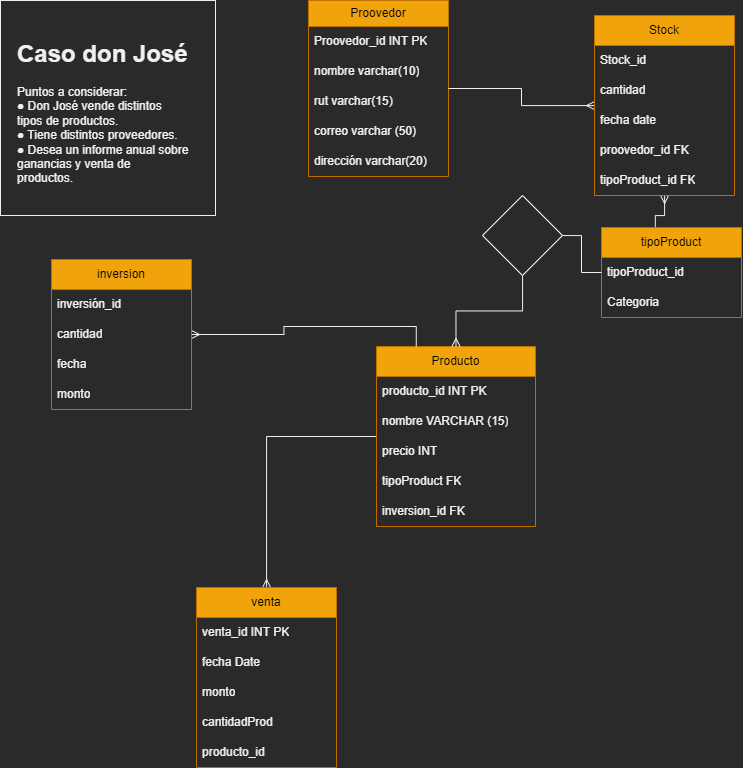

The diagram above was exported from draw.io. Its source (the exported page's mxGraphModel, read from the mxfile embedded in the PNG):
<mxGraphModel dx="1203" dy="720" grid="0" gridSize="10" guides="1" tooltips="1" connect="1" arrows="1" fold="1" page="1" pageScale="1" pageWidth="827" pageHeight="1169" math="0" shadow="0">
  <root>
    <mxCell id="0" />
    <mxCell id="1" parent="0" />
    <mxCell id="OETULaQsjy1c0wgTSxGz-24" style="edgeStyle=orthogonalEdgeStyle;rounded=0;orthogonalLoop=1;jettySize=auto;html=1;startArrow=none;startFill=0;endArrow=ERmany;endFill=0;" parent="1" source="ue_-fSnlBqcFgqRnxpLS-1" target="ue_-fSnlBqcFgqRnxpLS-12" edge="1">
      <mxGeometry relative="1" as="geometry" />
    </mxCell>
    <mxCell id="ue_-fSnlBqcFgqRnxpLS-1" value="Producto" style="swimlane;fontStyle=0;childLayout=stackLayout;horizontal=1;startSize=30;horizontalStack=0;resizeParent=1;resizeParentMax=0;resizeLast=0;collapsible=1;marginBottom=0;whiteSpace=wrap;html=1;fillColor=#f0a30a;fontColor=#000000;strokeColor=#BD7000;" parent="1" vertex="1">
      <mxGeometry x="376" y="346" width="159" height="180" as="geometry" />
    </mxCell>
    <mxCell id="ue_-fSnlBqcFgqRnxpLS-2" value="producto_id INT PK" style="text;strokeColor=none;fillColor=none;align=left;verticalAlign=middle;spacingLeft=4;spacingRight=4;overflow=hidden;points=[[0,0.5],[1,0.5]];portConstraint=eastwest;rotatable=0;whiteSpace=wrap;html=1;" parent="ue_-fSnlBqcFgqRnxpLS-1" vertex="1">
      <mxGeometry y="30" width="159" height="30" as="geometry" />
    </mxCell>
    <mxCell id="ue_-fSnlBqcFgqRnxpLS-3" value="nombre VARCHAR (15)" style="text;strokeColor=none;fillColor=none;align=left;verticalAlign=middle;spacingLeft=4;spacingRight=4;overflow=hidden;points=[[0,0.5],[1,0.5]];portConstraint=eastwest;rotatable=0;whiteSpace=wrap;html=1;" parent="ue_-fSnlBqcFgqRnxpLS-1" vertex="1">
      <mxGeometry y="60" width="159" height="30" as="geometry" />
    </mxCell>
    <mxCell id="ue_-fSnlBqcFgqRnxpLS-4" value="precio INT" style="text;strokeColor=none;fillColor=none;align=left;verticalAlign=middle;spacingLeft=4;spacingRight=4;overflow=hidden;points=[[0,0.5],[1,0.5]];portConstraint=eastwest;rotatable=0;whiteSpace=wrap;html=1;" parent="ue_-fSnlBqcFgqRnxpLS-1" vertex="1">
      <mxGeometry y="90" width="159" height="30" as="geometry" />
    </mxCell>
    <mxCell id="ue_-fSnlBqcFgqRnxpLS-21" value="tipoProduct FK" style="text;align=left;verticalAlign=middle;spacingLeft=4;spacingRight=4;overflow=hidden;points=[[0,0.5],[1,0.5]];portConstraint=eastwest;rotatable=0;whiteSpace=wrap;html=1;fillColor=none;" parent="ue_-fSnlBqcFgqRnxpLS-1" vertex="1">
      <mxGeometry y="120" width="159" height="30" as="geometry" />
    </mxCell>
    <mxCell id="OETULaQsjy1c0wgTSxGz-22" value="inversion_id FK" style="text;align=left;verticalAlign=middle;spacingLeft=4;spacingRight=4;overflow=hidden;points=[[0,0.5],[1,0.5]];portConstraint=eastwest;rotatable=0;whiteSpace=wrap;html=1;fillColor=none;" parent="ue_-fSnlBqcFgqRnxpLS-1" vertex="1">
      <mxGeometry y="150" width="159" height="30" as="geometry" />
    </mxCell>
    <mxCell id="ue_-fSnlBqcFgqRnxpLS-5" value="" style="whiteSpace=wrap;html=1;aspect=fixed;" parent="1" vertex="1">
      <mxGeometry width="215" height="215" as="geometry" />
    </mxCell>
    <mxCell id="ue_-fSnlBqcFgqRnxpLS-6" value="&lt;h1&gt;Caso don José&lt;/h1&gt;&lt;p&gt;Puntos a considerar:&lt;br/&gt;● Don José vende distintos tipos de productos.&lt;br/&gt;● Tiene distintos proveedores.&lt;br/&gt;● Desea un informe anual sobre ganancias y venta de productos.&lt;/p&gt;" style="text;html=1;strokeColor=none;fillColor=none;spacing=5;spacingTop=-20;whiteSpace=wrap;overflow=hidden;rounded=0;" parent="1" vertex="1">
      <mxGeometry x="11.5" y="34" width="179.5" height="151" as="geometry" />
    </mxCell>
    <mxCell id="ue_-fSnlBqcFgqRnxpLS-28" style="edgeStyle=orthogonalEdgeStyle;rounded=0;orthogonalLoop=1;jettySize=auto;html=1;startArrow=ERmany;startFill=0;endArrow=none;endFill=0;entryX=0.384;entryY=0.017;entryDx=0;entryDy=0;entryPerimeter=0;" parent="1" source="OETULaQsjy1c0wgTSxGz-12" target="ue_-fSnlBqcFgqRnxpLS-23" edge="1">
      <mxGeometry relative="1" as="geometry">
        <mxPoint x="585" y="203" as="sourcePoint" />
      </mxGeometry>
    </mxCell>
    <mxCell id="ue_-fSnlBqcFgqRnxpLS-7" value="Proovedor" style="swimlane;fontStyle=0;childLayout=stackLayout;horizontal=1;startSize=26;horizontalStack=0;resizeParent=1;resizeParentMax=0;resizeLast=0;collapsible=1;marginBottom=0;whiteSpace=wrap;html=1;fillColor=#f0a30a;strokeColor=#BD7000;fontColor=#000000;" parent="1" vertex="1">
      <mxGeometry x="308" width="140" height="176" as="geometry" />
    </mxCell>
    <mxCell id="ue_-fSnlBqcFgqRnxpLS-8" value="Proovedor_id INT PK" style="text;strokeColor=none;fillColor=none;align=left;verticalAlign=middle;spacingLeft=4;spacingRight=4;overflow=hidden;points=[[0,0.5],[1,0.5]];portConstraint=eastwest;rotatable=0;whiteSpace=wrap;html=1;" parent="ue_-fSnlBqcFgqRnxpLS-7" vertex="1">
      <mxGeometry y="26" width="140" height="30" as="geometry" />
    </mxCell>
    <mxCell id="ue_-fSnlBqcFgqRnxpLS-9" value="nombre varchar(10)" style="text;strokeColor=none;fillColor=none;align=left;verticalAlign=middle;spacingLeft=4;spacingRight=4;overflow=hidden;points=[[0,0.5],[1,0.5]];portConstraint=eastwest;rotatable=0;whiteSpace=wrap;html=1;" parent="ue_-fSnlBqcFgqRnxpLS-7" vertex="1">
      <mxGeometry y="56" width="140" height="30" as="geometry" />
    </mxCell>
    <mxCell id="ue_-fSnlBqcFgqRnxpLS-11" value="rut varchar(15)" style="text;strokeColor=none;fillColor=none;align=left;verticalAlign=middle;spacingLeft=4;spacingRight=4;overflow=hidden;points=[[0,0.5],[1,0.5]];portConstraint=eastwest;rotatable=0;whiteSpace=wrap;html=1;" parent="ue_-fSnlBqcFgqRnxpLS-7" vertex="1">
      <mxGeometry y="86" width="140" height="30" as="geometry" />
    </mxCell>
    <mxCell id="ue_-fSnlBqcFgqRnxpLS-31" value="correo varchar (50)" style="text;strokeColor=none;fillColor=none;align=left;verticalAlign=middle;spacingLeft=4;spacingRight=4;overflow=hidden;points=[[0,0.5],[1,0.5]];portConstraint=eastwest;rotatable=0;whiteSpace=wrap;html=1;" parent="ue_-fSnlBqcFgqRnxpLS-7" vertex="1">
      <mxGeometry y="116" width="140" height="30" as="geometry" />
    </mxCell>
    <mxCell id="ue_-fSnlBqcFgqRnxpLS-10" value="dirección varchar(20)" style="text;strokeColor=none;fillColor=none;align=left;verticalAlign=middle;spacingLeft=4;spacingRight=4;overflow=hidden;points=[[0,0.5],[1,0.5]];portConstraint=eastwest;rotatable=0;whiteSpace=wrap;html=1;" parent="ue_-fSnlBqcFgqRnxpLS-7" vertex="1">
      <mxGeometry y="146" width="140" height="30" as="geometry" />
    </mxCell>
    <mxCell id="ue_-fSnlBqcFgqRnxpLS-12" value="venta" style="swimlane;fontStyle=0;childLayout=stackLayout;horizontal=1;startSize=30;horizontalStack=0;resizeParent=1;resizeParentMax=0;resizeLast=0;collapsible=1;marginBottom=0;whiteSpace=wrap;html=1;fillColor=#f0a30a;fontColor=#000000;strokeColor=#BD7000;" parent="1" vertex="1">
      <mxGeometry x="196" y="587" width="140" height="180" as="geometry" />
    </mxCell>
    <mxCell id="ue_-fSnlBqcFgqRnxpLS-13" value="venta_id INT PK" style="text;strokeColor=none;fillColor=none;align=left;verticalAlign=middle;spacingLeft=4;spacingRight=4;overflow=hidden;points=[[0,0.5],[1,0.5]];portConstraint=eastwest;rotatable=0;whiteSpace=wrap;html=1;" parent="ue_-fSnlBqcFgqRnxpLS-12" vertex="1">
      <mxGeometry y="30" width="140" height="30" as="geometry" />
    </mxCell>
    <mxCell id="ue_-fSnlBqcFgqRnxpLS-36" value="fecha Date" style="text;strokeColor=none;fillColor=none;align=left;verticalAlign=middle;spacingLeft=4;spacingRight=4;overflow=hidden;points=[[0,0.5],[1,0.5]];portConstraint=eastwest;rotatable=0;whiteSpace=wrap;html=1;" parent="ue_-fSnlBqcFgqRnxpLS-12" vertex="1">
      <mxGeometry y="60" width="140" height="30" as="geometry" />
    </mxCell>
    <mxCell id="ue_-fSnlBqcFgqRnxpLS-15" value="monto" style="text;strokeColor=none;fillColor=none;align=left;verticalAlign=middle;spacingLeft=4;spacingRight=4;overflow=hidden;points=[[0,0.5],[1,0.5]];portConstraint=eastwest;rotatable=0;whiteSpace=wrap;html=1;" parent="ue_-fSnlBqcFgqRnxpLS-12" vertex="1">
      <mxGeometry y="90" width="140" height="30" as="geometry" />
    </mxCell>
    <mxCell id="OETULaQsjy1c0wgTSxGz-25" value="cantidadProd" style="text;strokeColor=none;fillColor=none;align=left;verticalAlign=middle;spacingLeft=4;spacingRight=4;overflow=hidden;points=[[0,0.5],[1,0.5]];portConstraint=eastwest;rotatable=0;whiteSpace=wrap;html=1;" parent="ue_-fSnlBqcFgqRnxpLS-12" vertex="1">
      <mxGeometry y="120" width="140" height="30" as="geometry" />
    </mxCell>
    <mxCell id="OETULaQsjy1c0wgTSxGz-23" value="producto_id" style="text;strokeColor=none;fillColor=none;align=left;verticalAlign=middle;spacingLeft=4;spacingRight=4;overflow=hidden;points=[[0,0.5],[1,0.5]];portConstraint=eastwest;rotatable=0;whiteSpace=wrap;html=1;" parent="ue_-fSnlBqcFgqRnxpLS-12" vertex="1">
      <mxGeometry y="150" width="140" height="30" as="geometry" />
    </mxCell>
    <mxCell id="ue_-fSnlBqcFgqRnxpLS-32" value="" style="edgeStyle=orthogonalEdgeStyle;rounded=0;orthogonalLoop=1;jettySize=auto;html=1;startArrow=none;startFill=0;endArrow=ERmany;endFill=0;entryX=0.5;entryY=0;entryDx=0;entryDy=0;" parent="1" source="ue_-fSnlBqcFgqRnxpLS-64" target="ue_-fSnlBqcFgqRnxpLS-1" edge="1">
      <mxGeometry relative="1" as="geometry">
        <mxPoint x="495" y="421.0000000000001" as="targetPoint" />
      </mxGeometry>
    </mxCell>
    <mxCell id="ue_-fSnlBqcFgqRnxpLS-23" value="tipoProduct" style="swimlane;fontStyle=0;childLayout=stackLayout;horizontal=1;startSize=30;horizontalStack=0;resizeParent=1;resizeParentMax=0;resizeLast=0;collapsible=1;marginBottom=0;whiteSpace=wrap;html=1;fillColor=#f0a30a;fontColor=#000000;strokeColor=#BD7000;" parent="1" vertex="1">
      <mxGeometry x="601" y="227" width="140" height="90" as="geometry" />
    </mxCell>
    <mxCell id="ue_-fSnlBqcFgqRnxpLS-24" value="tipoProduct_id" style="text;strokeColor=none;fillColor=none;align=left;verticalAlign=middle;spacingLeft=4;spacingRight=4;overflow=hidden;points=[[0,0.5],[1,0.5]];portConstraint=eastwest;rotatable=0;whiteSpace=wrap;html=1;" parent="ue_-fSnlBqcFgqRnxpLS-23" vertex="1">
      <mxGeometry y="30" width="140" height="30" as="geometry" />
    </mxCell>
    <mxCell id="ue_-fSnlBqcFgqRnxpLS-25" value="&lt;font style=&quot;vertical-align: inherit;&quot;&gt;&lt;font style=&quot;vertical-align: inherit;&quot;&gt;Categoria&lt;/font&gt;&lt;/font&gt;" style="text;strokeColor=none;fillColor=none;align=left;verticalAlign=middle;spacingLeft=4;spacingRight=4;overflow=hidden;points=[[0,0.5],[1,0.5]];portConstraint=eastwest;rotatable=0;whiteSpace=wrap;html=1;" parent="ue_-fSnlBqcFgqRnxpLS-23" vertex="1">
      <mxGeometry y="60" width="140" height="30" as="geometry" />
    </mxCell>
    <mxCell id="ue_-fSnlBqcFgqRnxpLS-62" value="" style="edgeStyle=orthogonalEdgeStyle;rounded=0;orthogonalLoop=1;jettySize=auto;html=1;startArrow=none;startFill=0;endArrow=ERmany;endFill=0;" parent="1" source="ue_-fSnlBqcFgqRnxpLS-7" target="OETULaQsjy1c0wgTSxGz-12" edge="1">
      <mxGeometry relative="1" as="geometry">
        <mxPoint x="658" y="174.0588235294117" as="sourcePoint" />
        <mxPoint x="505" y="203" as="targetPoint" />
      </mxGeometry>
    </mxCell>
    <mxCell id="ue_-fSnlBqcFgqRnxpLS-65" value="" style="edgeStyle=orthogonalEdgeStyle;rounded=0;orthogonalLoop=1;jettySize=auto;html=1;startArrow=none;startFill=0;endArrow=none;endFill=0;" parent="1" source="ue_-fSnlBqcFgqRnxpLS-23" target="ue_-fSnlBqcFgqRnxpLS-64" edge="1">
      <mxGeometry relative="1" as="geometry">
        <mxPoint x="656" y="388.0588235294118" as="sourcePoint" />
        <mxPoint x="486.0000000000002" y="407" as="targetPoint" />
      </mxGeometry>
    </mxCell>
    <mxCell id="ue_-fSnlBqcFgqRnxpLS-72" value="" style="group" parent="1" connectable="0" vertex="1">
      <mxGeometry x="482" y="195" width="80" height="80" as="geometry" />
    </mxCell>
    <mxCell id="ue_-fSnlBqcFgqRnxpLS-64" value="" style="rhombus;whiteSpace=wrap;html=1;" parent="ue_-fSnlBqcFgqRnxpLS-72" vertex="1">
      <mxGeometry width="80" height="80" as="geometry" />
    </mxCell>
    <mxCell id="OETULaQsjy1c0wgTSxGz-8" style="edgeStyle=orthogonalEdgeStyle;rounded=0;orthogonalLoop=1;jettySize=auto;html=1;endArrow=none;endFill=0;startArrow=ERmany;startFill=0;entryX=0.25;entryY=0;entryDx=0;entryDy=0;" parent="1" source="OETULaQsjy1c0wgTSxGz-4" target="ue_-fSnlBqcFgqRnxpLS-1" edge="1">
      <mxGeometry relative="1" as="geometry" />
    </mxCell>
    <mxCell id="OETULaQsjy1c0wgTSxGz-4" value="inversion" style="swimlane;fontStyle=0;childLayout=stackLayout;horizontal=1;startSize=30;horizontalStack=0;resizeParent=1;resizeParentMax=0;resizeLast=0;collapsible=1;marginBottom=0;whiteSpace=wrap;html=1;fillColor=#f0a30a;fontColor=#000000;strokeColor=#BD7000;" parent="1" vertex="1">
      <mxGeometry x="51" y="259" width="140" height="150" as="geometry" />
    </mxCell>
    <mxCell id="OETULaQsjy1c0wgTSxGz-5" value="&lt;font style=&quot;vertical-align: inherit;&quot;&gt;&lt;font style=&quot;vertical-align: inherit;&quot;&gt;inversión_id&lt;/font&gt;&lt;/font&gt;" style="text;strokeColor=none;fillColor=none;align=left;verticalAlign=middle;spacingLeft=4;spacingRight=4;overflow=hidden;points=[[0,0.5],[1,0.5]];portConstraint=eastwest;rotatable=0;whiteSpace=wrap;html=1;" parent="OETULaQsjy1c0wgTSxGz-4" vertex="1">
      <mxGeometry y="30" width="140" height="30" as="geometry" />
    </mxCell>
    <mxCell id="OETULaQsjy1c0wgTSxGz-20" value="&lt;font style=&quot;vertical-align: inherit;&quot;&gt;&lt;font style=&quot;vertical-align: inherit;&quot;&gt;&lt;font style=&quot;vertical-align: inherit;&quot;&gt;&lt;font style=&quot;vertical-align: inherit;&quot;&gt;&lt;font style=&quot;vertical-align: inherit;&quot;&gt;&lt;font style=&quot;vertical-align: inherit;&quot;&gt;cantidad&lt;/font&gt;&lt;/font&gt;&lt;/font&gt;&lt;/font&gt;&lt;/font&gt;&lt;/font&gt;" style="text;strokeColor=none;fillColor=none;align=left;verticalAlign=middle;spacingLeft=4;spacingRight=4;overflow=hidden;points=[[0,0.5],[1,0.5]];portConstraint=eastwest;rotatable=0;whiteSpace=wrap;html=1;" parent="OETULaQsjy1c0wgTSxGz-4" vertex="1">
      <mxGeometry y="60" width="140" height="30" as="geometry" />
    </mxCell>
    <mxCell id="mN7EvPfqlMRuVxHKWR8W-8" value="fecha" style="text;strokeColor=none;fillColor=none;align=left;verticalAlign=middle;spacingLeft=4;spacingRight=4;overflow=hidden;points=[[0,0.5],[1,0.5]];portConstraint=eastwest;rotatable=0;whiteSpace=wrap;html=1;" vertex="1" parent="OETULaQsjy1c0wgTSxGz-4">
      <mxGeometry y="90" width="140" height="30" as="geometry" />
    </mxCell>
    <mxCell id="OETULaQsjy1c0wgTSxGz-9" value="monto" style="text;strokeColor=none;fillColor=none;align=left;verticalAlign=middle;spacingLeft=4;spacingRight=4;overflow=hidden;points=[[0,0.5],[1,0.5]];portConstraint=eastwest;rotatable=0;whiteSpace=wrap;html=1;" parent="OETULaQsjy1c0wgTSxGz-4" vertex="1">
      <mxGeometry y="120" width="140" height="30" as="geometry" />
    </mxCell>
    <mxCell id="OETULaQsjy1c0wgTSxGz-12" value="Stock" style="swimlane;fontStyle=0;childLayout=stackLayout;horizontal=1;startSize=30;horizontalStack=0;resizeParent=1;resizeParentMax=0;resizeLast=0;collapsible=1;marginBottom=0;whiteSpace=wrap;html=1;fillColor=#f0a30a;fontColor=#000000;strokeColor=#BD7000;" parent="1" vertex="1">
      <mxGeometry x="594" y="15" width="140" height="180" as="geometry" />
    </mxCell>
    <mxCell id="OETULaQsjy1c0wgTSxGz-13" value="Stock_id" style="text;strokeColor=none;fillColor=none;align=left;verticalAlign=middle;spacingLeft=4;spacingRight=4;overflow=hidden;points=[[0,0.5],[1,0.5]];portConstraint=eastwest;rotatable=0;whiteSpace=wrap;html=1;" parent="OETULaQsjy1c0wgTSxGz-12" vertex="1">
      <mxGeometry y="30" width="140" height="30" as="geometry" />
    </mxCell>
    <mxCell id="OETULaQsjy1c0wgTSxGz-14" value="cantidad" style="text;strokeColor=none;fillColor=none;align=left;verticalAlign=middle;spacingLeft=4;spacingRight=4;overflow=hidden;points=[[0,0.5],[1,0.5]];portConstraint=eastwest;rotatable=0;whiteSpace=wrap;html=1;" parent="OETULaQsjy1c0wgTSxGz-12" vertex="1">
      <mxGeometry y="60" width="140" height="30" as="geometry" />
    </mxCell>
    <mxCell id="OETULaQsjy1c0wgTSxGz-15" value="fecha date" style="text;strokeColor=none;fillColor=none;align=left;verticalAlign=middle;spacingLeft=4;spacingRight=4;overflow=hidden;points=[[0,0.5],[1,0.5]];portConstraint=eastwest;rotatable=0;whiteSpace=wrap;html=1;" parent="OETULaQsjy1c0wgTSxGz-12" vertex="1">
      <mxGeometry y="90" width="140" height="30" as="geometry" />
    </mxCell>
    <mxCell id="OETULaQsjy1c0wgTSxGz-18" value="proovedor_id FK" style="text;strokeColor=none;fillColor=none;align=left;verticalAlign=middle;spacingLeft=4;spacingRight=4;overflow=hidden;points=[[0,0.5],[1,0.5]];portConstraint=eastwest;rotatable=0;whiteSpace=wrap;html=1;" parent="OETULaQsjy1c0wgTSxGz-12" vertex="1">
      <mxGeometry y="120" width="140" height="30" as="geometry" />
    </mxCell>
    <mxCell id="OETULaQsjy1c0wgTSxGz-19" value="tipoProduct_id FK" style="text;strokeColor=none;fillColor=none;align=left;verticalAlign=middle;spacingLeft=4;spacingRight=4;overflow=hidden;points=[[0,0.5],[1,0.5]];portConstraint=eastwest;rotatable=0;whiteSpace=wrap;html=1;" parent="OETULaQsjy1c0wgTSxGz-12" vertex="1">
      <mxGeometry y="150" width="140" height="30" as="geometry" />
    </mxCell>
  </root>
</mxGraphModel>